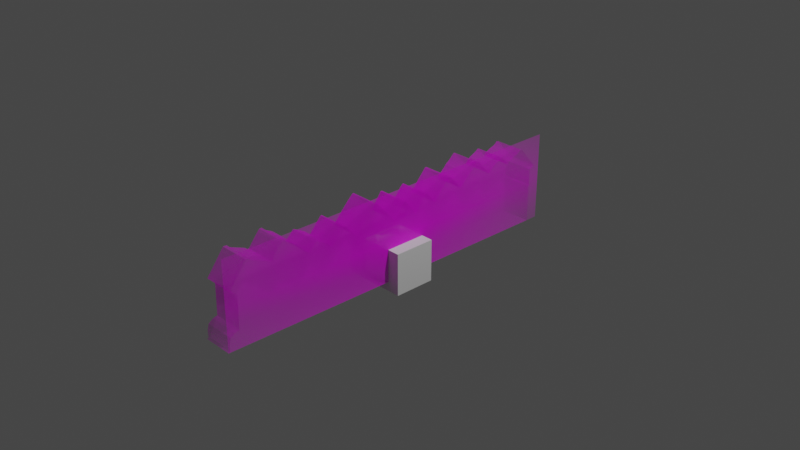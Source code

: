 # Source: bergen.blend  (saved by Blender 3.4.6; exported with 4.5.12 LTS)
import bpy
from mathutils import Matrix  # noqa: F401  (used for matrix-valued properties, if any)

bpy.ops.wm.read_factory_settings(use_empty=True)
scene = bpy.context.scene
scene.name = 'Scene'

# ---- collections
col_collection = bpy.data.collections.new('Collection'); scene.collection.children.link(col_collection)

# ---- images (referenced by path relative to the original .blend; pixels are not part of the script)
import os
ASSET_DIR = os.environ.get("B2B_ASSET_DIR", "")  # directory of the original .blend (textures are referenced by path, not embedded)
HERE = os.path.dirname(os.path.abspath(__file__))  # packed textures are extracted next to this script under _unpacked/

def load_image(name, relpath, width, height, colorspace="sRGB"):
    """Load a texture the original file referenced (path relative to the .blend, or extracted next to this script)."""
    p = next((c for c in (os.path.join(HERE, relpath), os.path.join(ASSET_DIR, relpath)) if relpath and os.path.exists(c)), "")
    if p:
        img = bpy.data.images.load(p, check_existing=True)
        img.name = name
    else:  # same state as the original file: an image datablock whose file is absent (Cycles renders it pink)
        img = bpy.data.images.new(name, width, height)
        img.source = "FILE"
        img.filepath = "//" + (relpath or name)
    img.colorspace_settings.name = colorspace
    return img
img_bergen_png = load_image('bergen.png', 'bergen.png', 1024, 1024, 'sRGB')
img_bild_bergen_tif = load_image('bild-bergen.tif', 'bergen.tif', 1024, 1024, 'sRGB')

# ---- materials (node trees are filled in below, after node groups)
mat_bergen = bpy.data.materials.new('bergen')
mat_bild_bergen = bpy.data.materials.new('bild-bergen')
mat_bild_bergen.surface_render_method = 'BLENDED'
mat_bild_bergen.blend_method = 'BLEND'

# ---- material node trees
mat_bergen.use_nodes = True; mat_bergen.node_tree.nodes.clear()
_N = mat_bergen.node_tree.nodes; _L = mat_bergen.node_tree.links
n0 = _N.new('ShaderNodeBsdfPrincipled'); n0.name = 'Principled BSDF'; n0.location = (10, 300)
n0.distribution = 'GGX'
n0.subsurface_method = 'RANDOM_WALK_SKIN'
n0.inputs[3].default_value = 1.45
n0.inputs[27].default_value = (0.0, 0.0, 0.0, 1.0)
n0.inputs[28].default_value = 1.0
n1 = _N.new('ShaderNodeOutputMaterial'); n1.name = 'Material Output'; n1.location = (300, 300)
n2 = _N.new('ShaderNodeTexImage'); n2.name = 'Image Texture'; n2.location = (-350, 200)
n2.image = img_bergen_png
_L.new(n0.outputs[0], n1.inputs[0])
_L.new(n2.outputs[0], n0.inputs[0])
n1.is_active_output = True
mat_bild_bergen.use_nodes = True; mat_bild_bergen.node_tree.nodes.clear()
_N = mat_bild_bergen.node_tree.nodes; _L = mat_bild_bergen.node_tree.links
n0 = _N.new('ShaderNodeOutputMaterial'); n0.name = 'Material Output'; n0.location = (300, 300)
n1 = _N.new('ShaderNodeTexImage'); n1.name = 'Image Texture'; n1.location = (-200, 300)
n1.image = img_bild_bergen_tif
n1.extension = 'CLIP'
n2 = _N.new('ShaderNodeBsdfPrincipled'); n2.name = 'Principled BSDF'; n2.location = (0, 300)
n2.distribution = 'GGX'
n2.subsurface_method = 'RANDOM_WALK_SKIN'
n2.inputs[3].default_value = 1.45
n2.inputs[27].default_value = (0.0, 0.0, 0.0, 1.0)
n2.inputs[28].default_value = 1.0
_L.new(n1.outputs[0], n2.inputs[0])
_L.new(n1.outputs[1], n2.inputs[4])
_L.new(n2.outputs[0], n0.inputs[0])
n0.is_active_output = True

# ---- world
world_world = bpy.data.worlds.new('World'); scene.world = world_world
world_world.use_nodes = True; world_world.node_tree.nodes.clear()
_N = world_world.node_tree.nodes; _L = world_world.node_tree.links
n0 = _N.new('ShaderNodeOutputWorld'); n0.name = 'World Output'; n0.location = (300, 300)
n1 = _N.new('ShaderNodeBackground'); n1.name = 'Background'; n1.location = (10, 300)
n1.inputs[0].default_value = (0.05088, 0.05088, 0.05088, 1.0)
_L.new(n1.outputs[0], n0.inputs[0])
n0.is_active_output = True
world_world.color = (0.05088, 0.05088, 0.05088)
world_world.use_sun_shadow = False
world_world.sun_shadow_jitter_overblur = 0.0

# ---- cameras
cam_camera = bpy.data.cameras.new('Camera')
cam_camera.clip_end = 100.0
cam_camera.ortho_scale = 7.314

# ---- lights
light_light = bpy.data.lights.new('Light', 'POINT')
light_light.transmission_factor = 0.0
light_light.energy = 1000.0
light_light.shadow_soft_size = 0.1
light_light.shadow_maximum_resolution = 0.006
light_light.use_absolute_resolution = True

# ---- meshes
me_bild_bergen_002 = bpy.data.meshes.new('bild-bergen.002')
me_bild_bergen_002.from_pydata([(0.008736, -0.1078, 0.0001503), (0.008736, -0.09526, 0.04423), (0.008736, -0.1049, 0.03115), (0.008736, -0.1028, 0.02959), (0.008736, -0.101, 0.02804), (0.008736, -0.1011, 0.01014), (0.008736, -0.1036, 0.009464), (0.008736, -0.1061, 0.007678), (0.008736, -0.1069, 0.004239), (0.008736, -0.1068, 0.0001595), (0.008736, 0.09916, 0.02148), (0.008736, 0.09982, 0.0226), (0.008736, 0.09931, 0.02441), (0.008736, 0.09935, 0.02824), (0.008736, 0.09946, 0.03178), (0.008736, 0.1021, 0.03292), (0.008736, 0.1025, 0.03373), (0.008736, 0.1015, 0.03466), (0.008736, 0.09467, 0.04221), (0.008736, 0.09191, 0.04548), (0.008736, 0.09025, 0.046), (0.008736, 0.0889, 0.04477), (0.008736, 0.08798, 0.04418), (0.008736, 0.08478, 0.04315), (0.008736, 0.08157, 0.04166), (0.008736, 0.08019, 0.04015), (0.008736, 0.07568, 0.04556), (0.008736, 0.07454, 0.04573), (0.008736, 0.07319, 0.04453), (0.008736, 0.06848, 0.04243), (0.008736, 0.06727, 0.04127), (0.008736, 0.06638, 0.04051), (0.008736, 0.06601, 0.0397), (0.008736, 0.06548, 0.03921), (0.008736, 0.0566, 0.04829), (0.008736, 0.05577, 0.04851), (0.008736, 0.05506, 0.04795), (0.008736, 0.05206, 0.04519), (0.008736, 0.04962, 0.04344), (0.008736, 0.04862, 0.04219), (0.008736, 0.04522, 0.03918), (0.008736, 0.04415, 0.03791), (0.008736, 0.04355, 0.03729), (0.008736, 0.0397, 0.0416), (0.008736, 0.03561, 0.04591), (0.008736, 0.03484, 0.04634), (0.008736, 0.0338, 0.04609), (0.008736, 0.03222, 0.04408), (0.008736, 0.02908, 0.0406), (0.008736, 0.0243, 0.03497), (0.008736, 0.02061, 0.03957), (0.008736, 0.01905, 0.04126), (0.008736, 0.01829, 0.04174), (0.008736, 0.01755, 0.04161), (0.008736, 0.01574, 0.03983), (0.008736, 0.01054, 0.0327), (0.008736, 0.007864, 0.03621), (0.008736, 0.004732, 0.04055), (0.008736, 0.003081, 0.04223), (0.008736, 0.002273, 0.04206), (0.008736, -0.003865, 0.03361), (0.008736, -0.01148, 0.04198), (0.008736, -0.01527, 0.04617), (0.008736, -0.01616, 0.04684), (0.008736, -0.01682, 0.04667), (0.008736, -0.0204, 0.04324), (0.008736, -0.02407, 0.03931), (0.008736, -0.0291, 0.03362), (0.008736, -0.02946, 0.03376), (0.008736, -0.03405, 0.03869), (0.008736, -0.03634, 0.04088), (0.008736, -0.03685, 0.04129), (0.008736, -0.03758, 0.04125), (0.008736, -0.03908, 0.03969), (0.008736, -0.04484, 0.03291), (0.008736, -0.04685, 0.03478), (0.008736, -0.04703, 0.03512), (0.008736, -0.04814, 0.03628), (0.008736, -0.05471, 0.03959), (0.008736, -0.0594, 0.03489), (0.008736, -0.06161, 0.03725), (0.008736, -0.06433, 0.03993), (0.008736, -0.06662, 0.04212), (0.008736, -0.06834, 0.0432), (0.008736, -0.07158, 0.04465), (0.008736, -0.07287, 0.0462), (0.008736, -0.0734, 0.0465), (0.008736, -0.07457, 0.04634), (0.008736, -0.07555, 0.04543), (0.008736, -0.08114, 0.03828), (0.008736, -0.08206, 0.03826), (0.008736, -0.08313, 0.03929), (0.008736, -0.09209, 0.04278), (0.008736, -0.09327, 0.04417), (0.008736, -0.09448, 0.04425), (0.008736, 0.09957, 0.0001042), (-0.008736, -0.09526, 0.04423), (-0.008736, -0.1049, 0.03115), (-0.008736, -0.1028, 0.02959), (-0.008736, -0.101, 0.02804), (-0.008736, -0.1011, 0.01014), (-0.008736, -0.1036, 0.009464), (-0.008736, -0.1061, 0.007678), (-0.008736, -0.1069, 0.004239), (-0.008736, -0.1068, 0.0001595), (-0.008736, -0.1078, 0.0001503), (-0.008736, 0.09916, 0.02148), (-0.008736, 0.09982, 0.0226), (-0.008736, 0.09931, 0.02441), (-0.008736, 0.09935, 0.02824), (-0.008736, 0.09946, 0.03178), (-0.008736, 0.1021, 0.03292), (-0.008736, 0.1025, 0.03373), (-0.008736, 0.1015, 0.03466), (-0.008736, 0.09467, 0.04221), (-0.008736, 0.09191, 0.04548), (-0.008736, 0.09025, 0.046), (-0.008736, 0.0889, 0.04477), (-0.008736, 0.08798, 0.04418), (-0.008736, 0.08478, 0.04315), (-0.008736, 0.08157, 0.04166), (-0.008736, 0.08019, 0.04015), (-0.008736, 0.07568, 0.04556), (-0.008736, 0.07454, 0.04573), (-0.008736, 0.07319, 0.04453), (-0.008736, 0.06848, 0.04243), (-0.008736, 0.06727, 0.04127), (-0.008736, 0.06638, 0.04051), (-0.008736, 0.06601, 0.0397), (-0.008736, 0.06548, 0.03921), (-0.008736, 0.0566, 0.04829), (-0.008736, 0.05577, 0.04851), (-0.008736, 0.05506, 0.04795), (-0.008736, 0.05206, 0.04519), (-0.008736, 0.04962, 0.04344), (-0.008736, 0.04862, 0.04219), (-0.008736, 0.04522, 0.03918), (-0.008736, 0.04415, 0.03791), (-0.008736, 0.04355, 0.03729), (-0.008736, 0.0397, 0.0416), (-0.008736, 0.03561, 0.04591), (-0.008736, 0.03484, 0.04634), (-0.008736, 0.0338, 0.04609), (-0.008736, 0.03222, 0.04408), (-0.008736, 0.02908, 0.0406), (-0.008736, 0.0243, 0.03497), (-0.008736, 0.02061, 0.03957), (-0.008736, 0.01905, 0.04126), (-0.008736, 0.01829, 0.04174), (-0.008736, 0.01755, 0.04161), (-0.008736, 0.01574, 0.03983), (-0.008736, 0.01054, 0.0327), (-0.008736, 0.007864, 0.03621), (-0.008736, 0.004732, 0.04055), (-0.008736, 0.003081, 0.04223), (-0.008736, 0.002273, 0.04206), (-0.008736, -0.003865, 0.03361), (-0.008736, -0.01148, 0.04198), (-0.008736, -0.01527, 0.04617), (-0.008736, -0.01616, 0.04684), (-0.008736, -0.01682, 0.04667), (-0.008736, -0.0204, 0.04324), (-0.008736, -0.02407, 0.03931), (-0.008736, -0.0291, 0.03362), (-0.008736, -0.02946, 0.03376), (-0.008736, -0.03405, 0.03869), (-0.008736, -0.03634, 0.04088), (-0.008736, -0.03685, 0.04129), (-0.008736, -0.03758, 0.04125), (-0.008736, -0.03908, 0.03969), (-0.008736, -0.04484, 0.03291), (-0.008736, -0.04685, 0.03478), (-0.008736, -0.04703, 0.03512), (-0.008736, -0.04814, 0.03628), (-0.008736, -0.05471, 0.03959), (-0.008736, -0.0594, 0.03489), (-0.008736, -0.06161, 0.03725), (-0.008736, -0.06433, 0.03993), (-0.008736, -0.06662, 0.04212), (-0.008736, -0.06834, 0.0432), (-0.008736, -0.07158, 0.04465), (-0.008736, -0.07287, 0.0462), (-0.008736, -0.0734, 0.0465), (-0.008736, -0.07457, 0.04634), (-0.008736, -0.07555, 0.04543), (-0.008736, -0.08114, 0.03828), (-0.008736, -0.08206, 0.03826), (-0.008736, -0.08313, 0.03929), (-0.008736, -0.09209, 0.04278), (-0.008736, -0.09327, 0.04417), (-0.008736, -0.09448, 0.04425), (-0.008736, 0.09957, 0.0001042)], [], [(0, 95, 10, 11, 12, 13, 14, 15, 16, 17, 18, 19, 20, 21, 22, 23, 24, 25, 26, 27, 28, 29, 30, 31, 32, 33, 34, 35, 36, 37, 38, 39, 40, 41, 42, 43, 44, 45, 46, 47, 48, 49, 50, 51, 52, 53, 54, 55, 56, 57, 58, 59, 60, 61, 62, 63, 64, 65, 66, 67, 68, 69, 70, 71, 72, 73, 74, 75, 76, 77, 78, 79, 80, 81, 82, 83, 84, 85, 86, 87, 88, 89, 90, 91, 92, 93, 94, 1, 2, 3, 4, 5, 6, 7, 8, 9), (105, 104, 103, 102, 101, 100, 99, 98, 97, 96, 190, 189, 188, 187, 186, 185, 184, 183, 182, 181, 180, 179, 178, 177, 176, 175, 174, 173, 172, 171, 170, 169, 168, 167, 166, 165, 164, 163, 162, 161, 160, 159, 158, 157, 156, 155, 154, 153, 152, 151, 150, 149, 148, 147, 146, 145, 144, 143, 142, 141, 140, 139, 138, 137, 136, 135, 134, 133, 132, 131, 130, 129, 128, 127, 126, 125, 124, 123, 122, 121, 120, 119, 118, 117, 116, 115, 114, 113, 112, 111, 110, 109, 108, 107, 106, 191), (51, 147, 148, 52), (25, 121, 122, 26), (78, 174, 175, 79), (52, 148, 149, 53), (26, 122, 123, 27), (79, 175, 176, 80), (53, 149, 150, 54), (27, 123, 124, 28), (1, 96, 97, 2), (80, 176, 177, 81), (54, 150, 151, 55), (28, 124, 125, 29), (2, 97, 98, 3), (81, 177, 178, 82), (55, 151, 152, 56), (29, 125, 126, 30), (3, 98, 99, 4), (82, 178, 179, 83), (56, 152, 153, 57), (30, 126, 127, 31), (4, 99, 100, 5), (83, 179, 180, 84), (57, 153, 154, 58), (31, 127, 128, 32), (5, 100, 101, 6), (84, 180, 181, 85), (58, 154, 155, 59), (32, 128, 129, 33), (6, 101, 102, 7), (85, 181, 182, 86), (59, 155, 156, 60), (33, 129, 130, 34), (7, 102, 103, 8), (86, 182, 183, 87), (60, 156, 157, 61), (34, 130, 131, 35), (8, 103, 104, 9), (87, 183, 184, 88), (61, 157, 158, 62), (35, 131, 132, 36), (9, 104, 105, 0), (88, 184, 185, 89), (62, 158, 159, 63), (36, 132, 133, 37), (10, 106, 107, 11), (89, 185, 186, 90), (63, 159, 160, 64), (37, 133, 134, 38), (11, 107, 108, 12), (90, 186, 187, 91), (64, 160, 161, 65), (38, 134, 135, 39), (12, 108, 109, 13), (91, 187, 188, 92), (65, 161, 162, 66), (39, 135, 136, 40), (13, 109, 110, 14), (92, 188, 189, 93), (66, 162, 163, 67), (40, 136, 137, 41), (14, 110, 111, 15), (93, 189, 190, 94), (67, 163, 164, 68), (41, 137, 138, 42), (15, 111, 112, 16), (94, 190, 96, 1), (68, 164, 165, 69), (42, 138, 139, 43), (16, 112, 113, 17), (0, 105, 191, 95), (69, 165, 166, 70), (43, 139, 140, 44), (17, 113, 114, 18), (95, 191, 106, 10), (70, 166, 167, 71), (44, 140, 141, 45), (18, 114, 115, 19), (71, 167, 168, 72), (45, 141, 142, 46), (19, 115, 116, 20), (72, 168, 169, 73), (46, 142, 143, 47), (20, 116, 117, 21), (73, 169, 170, 74), (47, 143, 144, 48), (21, 117, 118, 22), (74, 170, 171, 75), (48, 144, 145, 49), (22, 118, 119, 23), (75, 171, 172, 76), (49, 145, 146, 50), (23, 119, 120, 24), (76, 172, 173, 77), (50, 146, 147, 51), (24, 120, 121, 25), (77, 173, 174, 78)])
_uv = me_bild_bergen_002.uv_layers.new(name='UVMap')
_uv.uv.foreach_set('vector', [0.0003431, 0.00791, 0.9696, 0.007909, 0.9678, 0.4233, 0.9709, 0.445, 0.9686, 0.4802, 0.9687, 0.5546, 0.9693, 0.6234, 0.9817, 0.6455, 0.9835, 0.6613, 0.979, 0.6793, 0.9469, 0.8262, 0.934, 0.8897, 0.9262, 0.8999, 0.9199, 0.8759, 0.9157, 0.8645, 0.9007, 0.8444, 0.8857, 0.8156, 0.8792, 0.7864, 0.8581, 0.8914, 0.8528, 0.8947, 0.8465, 0.8715, 0.8245, 0.8308, 0.8188, 0.8083, 0.8146, 0.7935, 0.8129, 0.7777, 0.8104, 0.7682, 0.769, 0.9448, 0.7651, 0.9492, 0.7617, 0.9382, 0.7477, 0.8846, 0.7363, 0.8507, 0.7316, 0.8264, 0.7157, 0.7679, 0.7107, 0.7432, 0.7079, 0.7313, 0.6899, 0.8151, 0.6708, 0.8989, 0.6672, 0.9072, 0.6623, 0.9025, 0.6549, 0.8634, 0.6403, 0.7959, 0.6179, 0.6864, 0.6007, 0.7759, 0.5934, 0.8088, 0.5898, 0.8181, 0.5864, 0.8155, 0.5779, 0.781, 0.5536, 0.6425, 0.5411, 0.7109, 0.5265, 0.7952, 0.5187, 0.8278, 0.515, 0.8245, 0.4862, 0.6603, 0.4507, 0.8232, 0.433, 0.9046, 0.4288, 0.9177, 0.4257, 0.9145, 0.409, 0.8479, 0.3918, 0.7715, 0.3683, 0.6609, 0.3666, 0.6637, 0.3451, 0.7596, 0.3345, 0.8022, 0.3321, 0.8101, 0.3286, 0.8093, 0.3216, 0.779, 0.2947, 0.6474, 0.2853, 0.6838, 0.2844, 0.6904, 0.2793, 0.7129, 0.2486, 0.7774, 0.2267, 0.6862, 0.2163, 0.7319, 0.2036, 0.7842, 0.1929, 0.8267, 0.1849, 0.8477, 0.1697, 0.8758, 0.1637, 0.906, 0.1612, 0.9118, 0.1558, 0.9088, 0.1512, 0.8912, 0.125, 0.7523, 0.1207, 0.7518, 0.1157, 0.7719, 0.07383, 0.8399, 0.06831, 0.8669, 0.06268, 0.8684, 0.059, 0.868, 0.01402, 0.6141, 0.02362, 0.5838, 0.03235, 0.5535, 0.03179, 0.2057, 0.02011, 0.1927, 0.008043, 0.158, 0.004282, 0.09118, 0.004882, 0.01192, -0.05393, -0.001943, 0.004634, 0.002351, 0.004036, 0.08274, 0.007793, 0.1505, 0.01985, 0.1857, 0.03151, 0.1989, 0.03208, 0.5516, 0.02336, 0.5824, 0.01377, 0.6131, 0.05871, 0.8706, 0.06238, 0.871, 0.06801, 0.8694, 0.07352, 0.842, 0.1154, 0.7731, 0.1204, 0.7527, 0.1246, 0.7532, 0.1508, 0.8941, 0.1554, 0.912, 0.1608, 0.915, 0.1633, 0.9091, 0.1693, 0.8785, 0.1845, 0.85, 0.1925, 0.8287, 0.2031, 0.7855, 0.2158, 0.7325, 0.2262, 0.6861, 0.2481, 0.7787, 0.2787, 0.7132, 0.2839, 0.6904, 0.2848, 0.6837, 0.2942, 0.6468, 0.3211, 0.7803, 0.3281, 0.811, 0.3315, 0.8118, 0.3339, 0.8038, 0.3445, 0.7606, 0.366, 0.6633, 0.3676, 0.6605, 0.3912, 0.7726, 0.4083, 0.8501, 0.425, 0.9176, 0.4281, 0.9209, 0.4323, 0.9076, 0.45, 0.825, 0.4855, 0.6599, 0.5142, 0.8263, 0.5179, 0.8296, 0.5257, 0.7966, 0.5403, 0.7111, 0.5527, 0.6418, 0.577, 0.7822, 0.5855, 0.8172, 0.589, 0.8199, 0.5925, 0.8104, 0.5998, 0.777, 0.617, 0.6863, 0.6394, 0.7973, 0.654, 0.8658, 0.6614, 0.9054, 0.6662, 0.9102, 0.6699, 0.9018, 0.6889, 0.8168, 0.7069, 0.7317, 0.7097, 0.7439, 0.7147, 0.7689, 0.7306, 0.8282, 0.7353, 0.8529, 0.7467, 0.8873, 0.7607, 0.9416, 0.764, 0.9527, 0.7679, 0.9483, 0.8093, 0.7691, 0.8118, 0.7788, 0.8135, 0.7948, 0.8177, 0.8098, 0.8234, 0.8327, 0.8453, 0.8739, 0.8517, 0.8975, 0.857, 0.8942, 0.878, 0.7876, 0.8845, 0.8172, 0.8994, 0.8465, 0.9144, 0.8669, 0.9187, 0.8784, 0.925, 0.9027, 0.9328, 0.8923, 0.9456, 0.828, 0.9777, 0.679, 0.9822, 0.6607, 0.9804, 0.6447, 0.968, 0.6223, 0.9674, 0.5525, 0.9673, 0.4771, 0.9696, 0.4414, 0.9665, 0.4193, 0.9684, -0.001942, 0.05223, 0.4216, 0.09421, 0.4216, 0.09421, 0.4214, 0.05223, 0.4214, 0.05223, 0.4392, 0.09421, 0.4392, 0.09421, 0.4377, 0.05223, 0.4377, 0.05223, 0.3997, 0.09421, 0.3997, 0.09421, 0.3983, 0.05223, 0.3983, 0.05223, 0.4214, 0.09421, 0.4214, 0.09421, 0.4213, 0.05223, 0.4213, 0.05223, 0.4377, 0.09421, 0.4377, 0.09421, 0.4375, 0.05223, 0.4375, 0.05223, 0.3983, 0.09421, 0.3983, 0.09421, 0.3977, 0.05223, 0.3977, 0.05223, 0.4213, 0.09421, 0.4213, 0.09421, 0.4208, 0.05223, 0.4208, 0.05223, 0.4375, 0.09421, 0.4375, 0.09421, 0.4371, 0.05223, 0.4371, 0.05223, 0.389, 0.09421, 0.389, 0.09421, 0.3857, 0.05223, 0.3857, 0.05223, 0.3977, 0.09421, 0.3977, 0.09421, 0.3969, 0.05223, 0.3969, 0.05223, 0.4208, 0.09421, 0.4208, 0.09421, 0.419, 0.05223, 0.419, 0.05223, 0.4371, 0.09421, 0.4371, 0.09421, 0.4361, 0.05223, 0.4361, 0.05223, 0.3857, 0.09421, 0.3857, 0.09421, 0.3852, 0.05223, 0.3852, 0.05223, 0.3969, 0.09421, 0.3969, 0.09421, 0.3963, 0.05223, 0.3963, 0.05223, 0.419, 0.09421, 0.419, 0.09421, 0.4181, 0.05223, 0.4181, 0.05223, 0.4361, 0.09421, 0.4361, 0.09421, 0.4358, 0.05223, 0.4358, 0.05223, 0.3852, 0.09421, 0.3852, 0.09421, 0.3847, 0.05223, 0.3847, 0.05223, 0.3963, 0.09421, 0.3963, 0.09421, 0.3959, 0.05223, 0.3959, 0.05223, 0.4181, 0.09421, 0.4181, 0.09421, 0.417, 0.05223, 0.417, 0.05223, 0.4358, 0.09421, 0.4358, 0.09421, 0.4355, 0.05223, 0.4355, 0.05223, 0.3847, 0.09421, 0.3847, 0.09421, 0.3811, 0.05223, 0.3811, 0.05223, 0.3959, 0.09421, 0.3959, 0.09421, 0.3951, 0.05223, 0.3951, 0.05223, 0.417, 0.09421, 0.417, 0.09421, 0.4165, 0.05223, 0.4165, 0.05223, 0.4355, 0.09421, 0.4355, 0.09421, 0.4353, 0.05223, 0.4353, 0.05223, 0.3811, 0.09421, 0.3811, 0.09421, 0.3805, 0.05223, 0.3805, 0.05223, 0.3951, 0.09421, 0.3951, 0.09421, 0.3947, 0.05223, 0.3947, 0.05223, 0.4165, 0.09421, 0.4165, 0.09421, 0.4164, 0.05223, 0.4164, 0.05223, 0.4353, 0.09421, 0.4353, 0.09421, 0.4352, 0.05223, 0.4352, 0.05223, 0.3805, 0.09421, 0.3805, 0.09421, 0.3799, 0.05223, 0.3799, 0.05223, 0.3947, 0.09421, 0.3947, 0.09421, 0.3946, 0.05223, 0.3946, 0.05223, 0.4164, 0.09421, 0.4164, 0.09421, 0.4142, 0.05223, 0.4142, 0.05223, 0.4352, 0.09421, 0.4352, 0.09421, 0.4326, 0.05223, 0.4326, 0.05223, 0.3799, 0.09421, 0.3799, 0.09421, 0.3792, 0.05223, 0.3792, 0.05223, 0.3946, 0.09421, 0.3946, 0.09421, 0.3944, 0.05223, 0.3944, 0.05223, 0.4142, 0.09421, 0.4142, 0.09421, 0.4119, 0.05223, 0.4119, 0.05223, 0.4326, 0.09421, 0.4326, 0.09421, 0.4324, 0.05223, 0.4324, 0.05223, 0.3792, 0.09421, 0.3792, 0.09421, 0.3784, 0.05223, 0.3784, 0.05223, 0.3944, 0.09421, 0.3944, 0.09421, 0.3941, 0.05223, 0.3941, 0.05223, 0.4119, 0.09421, 0.4119, 0.09421, 0.4108, 0.05223, 0.4108, 0.05223, 0.4324, 0.09421, 0.4324, 0.09421, 0.4322, 0.05223, 0.4322, 0.05223, 0.3784, 0.09421, 0.3784, 0.09421, 0.3782, 0.05223, 0.3782, 0.05223, 0.3941, 0.09421, 0.3941, 0.09421, 0.3922, 0.05223, 0.3922, 0.05223, 0.4108, 0.09421, 0.4108, 0.09421, 0.4106, 0.05223, 0.4106, 0.05223, 0.4322, 0.09421, 0.4322, 0.09421, 0.4314, 0.05223, 0.4314, 0.05223, 0.4481, 0.09421, 0.4481, 0.09421, 0.4478, 0.05223, 0.4478, 0.05223, 0.3922, 0.09421, 0.3922, 0.09421, 0.3921, 0.05223, 0.3921, 0.05223, 0.4106, 0.09421, 0.4106, 0.09421, 0.4104, 0.05223, 0.4104, 0.05223, 0.4314, 0.09421, 0.4314, 0.09421, 0.4308, 0.05223, 0.4308, 0.05223, 0.4478, 0.09421, 0.4478, 0.09421, 0.4474, 0.05223, 0.4474, 0.05223, 0.3921, 0.09421, 0.3921, 0.09421, 0.3918, 0.05223, 0.3918, 0.05223, 0.4104, 0.09421, 0.4104, 0.09421, 0.4094, 0.05223, 0.4094, 0.05223, 0.4308, 0.09421, 0.4308, 0.09421, 0.4305, 0.05223, 0.4305, 0.05223, 0.4474, 0.09421, 0.4474, 0.09421, 0.4466, 0.05223, 0.4466, 0.05223, 0.3918, 0.09421, 0.3918, 0.09421, 0.3898, 0.05223, 0.3898, 0.05223, 0.4094, 0.09421, 0.4094, 0.09421, 0.4083, 0.05223, 0.4083, 0.05223, 0.4305, 0.09421, 0.4305, 0.09421, 0.4296, 0.05223, 0.4296, 0.05223, 0.4466, 0.09421, 0.4466, 0.09421, 0.4459, 0.05223, 0.4459, 0.05223, 0.3898, 0.09421, 0.3898, 0.09421, 0.3894, 0.05223, 0.3894, 0.05223, 0.4083, 0.09421, 0.4083, 0.09421, 0.4068, 0.05223, 0.4068, 0.05223, 0.4296, 0.09421, 0.4296, 0.09421, 0.4292, 0.05223, 0.4292, 0.05223, 0.4459, 0.09421, 0.4459, 0.09421, 0.4453, 0.05223, 0.4453, 0.05223, 0.3894, 0.09421, 0.3894, 0.09421, 0.3892, 0.05223, 0.3892, 0.05223, 0.4068, 0.09421, 0.4068, 0.09421, 0.4067, 0.05223, 0.4067, 0.05223, 0.4292, 0.09421, 0.4292, 0.09421, 0.429, 0.05223, 0.429, 0.05223, 0.4453, 0.09421, 0.4453, 0.09421, 0.4452, 0.05223, 0.4452, 0.05223, 0.3892, 0.09421, 0.3892, 0.09421, 0.389, 0.05223, 0.389, 0.05223, 0.4067, 0.09421, 0.4067, 0.09421, 0.4053, 0.05223, 0.4053, 0.05223, 0.429, 0.09421, 0.429, 0.09421, 0.4279, 0.05223, 0.4279, 0.05223, 0.4452, 0.09421, 0.4452, 0.09421, 0.4449, 0.05223, 0.4449, 0.05223, 0.4946, 0.09421, 0.4946, 0.09421, 0.4524, 0.05223, 0.4524, 0.05223, 0.4053, 0.09421, 0.4053, 0.09421, 0.4047, 0.05223, 0.4047, 0.05223, 0.4279, 0.09421, 0.4279, 0.09421, 0.4267, 0.05223, 0.4267, 0.05223, 0.4449, 0.09421, 0.4449, 0.09421, 0.4428, 0.05223, 0.4428, 0.05223, 0.4524, 0.09421, 0.4524, 0.09421, 0.4481, 0.05223, 0.4481, 0.05223, 0.4047, 0.09421, 0.4047, 0.09421, 0.4045, 0.05223, 0.4045, 0.05223, 0.4267, 0.09421, 0.4267, 0.09421, 0.4265, 0.05223, 0.4265, 0.05223, 0.4428, 0.09421, 0.4428, 0.09421, 0.4419, 0.05223, 0.4419, 0.05223, 0.4045, 0.09421, 0.4045, 0.09421, 0.4044, 0.05223, 0.4044, 0.05223, 0.4265, 0.09421, 0.4265, 0.09421, 0.4263, 0.05223, 0.4263, 0.05223, 0.4419, 0.09421, 0.4419, 0.09421, 0.4416, 0.05223, 0.4416, 0.05223, 0.4044, 0.09421, 0.4044, 0.09421, 0.404, 0.05223, 0.404, 0.05223, 0.4263, 0.09421, 0.4263, 0.09421, 0.4257, 0.05223, 0.4257, 0.05223, 0.4416, 0.09421, 0.4416, 0.09421, 0.4412, 0.05223, 0.4412, 0.05223, 0.404, 0.09421, 0.404, 0.09421, 0.4021, 0.05223, 0.4021, 0.05223, 0.4257, 0.09421, 0.4257, 0.09421, 0.4248, 0.05223, 0.4248, 0.05223, 0.4412, 0.09421, 0.4412, 0.09421, 0.441, 0.05223, 0.441, 0.05223, 0.4021, 0.09421, 0.4021, 0.09421, 0.4016, 0.05223, 0.4016, 0.05223, 0.4248, 0.09421, 0.4248, 0.09421, 0.4233, 0.05223, 0.4233, 0.05223, 0.441, 0.09421, 0.441, 0.09421, 0.4403, 0.05223, 0.4403, 0.05223, 0.4016, 0.09421, 0.4016, 0.09421, 0.4015, 0.05223, 0.4015, 0.05223, 0.4233, 0.09421, 0.4233, 0.09421, 0.4221, 0.05223, 0.4221, 0.05223, 0.4403, 0.09421, 0.4403, 0.09421, 0.4396, 0.05223, 0.4396, 0.05223, 0.4015, 0.09421, 0.4015, 0.09421, 0.4012, 0.05223, 0.4012, 0.05223, 0.4221, 0.09421, 0.4221, 0.09421, 0.4216, 0.05223, 0.4216, 0.05223, 0.4396, 0.09421, 0.4396, 0.09421, 0.4392, 0.05223, 0.4392, 0.05223, 0.4012, 0.09421, 0.4012, 0.09421, 0.3997, 0.05223, 0.3997])
me_bild_bergen_002.materials.append(mat_bergen)
me_bild_bergen_002.update()
me_cube_002 = bpy.data.meshes.new('Cube.002')
me_cube_002.from_pydata([(-1.0, -1.0, -1.0), (-1.0, -1.0, 1.0), (-1.0, 1.0, -1.0), (-1.0, 1.0, 1.0), (1.0, -1.0, -1.0), (1.0, -1.0, 1.0), (1.0, 1.0, -1.0), (1.0, 1.0, 1.0)], [], [(0, 1, 3, 2), (2, 3, 7, 6), (6, 7, 5, 4), (4, 5, 1, 0), (2, 6, 4, 0), (7, 3, 1, 5)])
_uv = me_cube_002.uv_layers.new(name='UVMap')
_uv.uv.foreach_set('vector', [0.375, 0.0, 0.625, 0.0, 0.625, 0.25, 0.375, 0.25, 0.375, 0.25, 0.625, 0.25, 0.625, 0.5, 0.375, 0.5, 0.375, 0.5, 0.625, 0.5, 0.625, 0.75, 0.375, 0.75, 0.375, 0.75, 0.625, 0.75, 0.625, 1.0, 0.375, 1.0, 0.125, 0.5, 0.375, 0.5, 0.375, 0.75, 0.125, 0.75, 0.625, 0.5, 0.875, 0.5, 0.875, 0.75, 0.625, 0.75])
me_cube_002.update()
me_bild_bergen = bpy.data.meshes.new('bild-bergen')
me_bild_bergen.from_pydata([(2.11, -0.5, 0.0), (-2.11, 0.5, 0.0), (2.11, 0.5, 0.0), (-2.11, -0.4604, 0.0), (-1.856, 0.4043, 0.0), (-2.047, 0.1489, 0.0), (-2.007, 0.1179, 0.0), (-1.971, 0.08688, 0.0), (-1.976, -0.2652, 0.0), (-2.025, -0.278, 0.0), (-2.076, -0.3126, 0.0), (-2.093, -0.3801, 0.0), (-2.091, -0.4604, 0.0), (1.965, -0.07942, 0.0), (1.978, -0.0575, 0.0), (1.968, -0.02179, 0.0), (1.97, 0.05351, 0.0), (1.973, 0.1232, 0.0), (2.025, 0.1451, 0.0), (2.033, 0.161, 0.0), (2.014, 0.1794, 0.0), (1.88, 0.3293, 0.0), (1.827, 0.394, 0.0), (1.794, 0.4046, 0.0), (1.767, 0.3806, 0.0), (1.749, 0.3692, 0.0), (1.686, 0.3494, 0.0), (1.623, 0.3208, 0.0), (1.595, 0.2915, 0.0), (1.507, 0.3986, 0.0), (1.485, 0.4021, 0.0), (1.458, 0.3788, 0.0), (1.365, 0.3385, 0.0), (1.341, 0.3159, 0.0), (1.324, 0.301, 0.0), (1.316, 0.2851, 0.0), (1.305, 0.2755, 0.0), (1.133, 0.4559, 0.0), (1.116, 0.4605, 0.0), (1.102, 0.4495, 0.0), (1.043, 0.3958, 0.0), (0.9944, 0.3618, 0.0), (0.9746, 0.3374, 0.0), (0.907, 0.2787, 0.0), (0.8858, 0.254, 0.0), (0.8738, 0.242, 0.0), (0.7988, 0.3275, 0.0), (0.7193, 0.4131, 0.0), (0.7041, 0.4216, 0.0), (0.6836, 0.417, 0.0), (0.6521, 0.3777, 0.0), (0.5899, 0.3098, 0.0), (0.4948, 0.1999, 0.0), (0.423, 0.2911, 0.0), (0.3926, 0.3247, 0.0), (0.3778, 0.3342, 0.0), (0.3633, 0.3318, 0.0), (0.3272, 0.2971, 0.0), (0.2236, 0.1578, 0.0), (0.1716, 0.2275, 0.0), (0.1108, 0.3134, 0.0), (0.07865, 0.3466, 0.0), (0.06274, 0.3434, 0.0), (-0.05959, 0.1783, 0.0), (-0.2077, 0.3445, 0.0), (-0.2816, 0.4276, 0.0), (-0.2989, 0.441, 0.0), (-0.312, 0.4378, 0.0), (-0.3831, 0.371, 0.0), (-0.4559, 0.2943, 0.0), (-0.556, 0.1833, 0.0), (-0.5631, 0.1861, 0.0), (-0.6525, 0.284, 0.0), (-0.6971, 0.3275, 0.0), (-0.7069, 0.3357, 0.0), (-0.7214, 0.3349, 0.0), (-0.7511, 0.3045, 0.0), (-0.8657, 0.1723, 0.0), (-0.9049, 0.2094, 0.0), (-0.9085, 0.2161, 0.0), (-0.93, 0.2391, 0.0), (-1.059, 0.3056, 0.0), (-1.152, 0.214, 0.0), (-1.195, 0.2607, 0.0), (-1.248, 0.3141, 0.0), (-1.292, 0.3576, 0.0), (-1.326, 0.3791, 0.0), (-1.39, 0.4081, 0.0), (-1.415, 0.4389, 0.0), (-1.425, 0.4449, 0.0), (-1.448, 0.4421, 0.0), (-1.467, 0.4244, 0.0), (-1.579, 0.2847, 0.0), (-1.597, 0.2844, 0.0), (-1.618, 0.3049, 0.0), (-1.793, 0.3752, 0.0), (-1.816, 0.4028, 0.0), (-1.84, 0.4046, 0.0), (1.969, -0.5, 0.0)], [], [(13, 98, 0, 2, 1, 3, 12, 11, 10, 9, 8, 7, 6, 5, 4, 97, 96, 95, 94, 93, 92, 91, 90, 89, 88, 87, 86, 85, 84, 83, 82, 81, 80, 79, 78, 77, 76, 75, 74, 73, 72, 71, 70, 69, 68, 67, 66, 65, 64, 63, 62, 61, 60, 59, 58, 57, 56, 55, 54, 53, 52, 51, 50, 49, 48, 47, 46, 45, 44, 43, 42, 41, 40, 39, 38, 37, 36, 35, 34, 33, 32, 31, 30, 29, 28, 27, 26, 25, 24, 23, 22, 21, 20, 19, 18, 17, 16, 15, 14)])
_uv = me_bild_bergen.uv_layers.new(name='UVMap')
_uv.uv.foreach_set('vector', [0.9656, 0.4206, 0.9665, 0.0, 1.0, 0.0, 1.0, 1.0, 0.0, 1.0, 0.0, 0.0396, 0.004535, 0.0396, 0.004103, 0.1199, 0.007994, 0.1874, 0.0201, 0.222, 0.03177, 0.2348, 0.03307, 0.5869, 0.02442, 0.6179, 0.01491, 0.6489, 0.0603, 0.9043, 0.06397, 0.9046, 0.06958, 0.9028, 0.07503, 0.8752, 0.1167, 0.8049, 0.1216, 0.7844, 0.1259, 0.7847, 0.1523, 0.9244, 0.1569, 0.9421, 0.1623, 0.9449, 0.1648, 0.9389, 0.1707, 0.9081, 0.1858, 0.8791, 0.1937, 0.8576, 0.2043, 0.8141, 0.2169, 0.7607, 0.2271, 0.714, 0.2491, 0.8056, 0.2796, 0.7391, 0.2847, 0.7161, 0.2856, 0.7094, 0.2949, 0.6723, 0.322, 0.8045, 0.329, 0.8349, 0.3325, 0.8357, 0.3348, 0.8275, 0.3454, 0.784, 0.3666, 0.6861, 0.3683, 0.6833, 0.392, 0.7943, 0.4092, 0.871, 0.4261, 0.9378, 0.4292, 0.941, 0.4333, 0.9276, 0.4508, 0.8445, 0.4859, 0.6783, 0.5149, 0.8434, 0.5186, 0.8466, 0.5263, 0.8134, 0.5407, 0.7275, 0.553, 0.6578, 0.5775, 0.7971, 0.5861, 0.8318, 0.5895, 0.8342, 0.593, 0.8247, 0.6002, 0.7911, 0.6172, 0.6999, 0.6398, 0.8098, 0.6545, 0.8777, 0.662, 0.917, 0.6668, 0.9216, 0.6704, 0.9131, 0.6893, 0.8275, 0.7071, 0.742, 0.7099, 0.754, 0.7149, 0.7787, 0.7309, 0.8374, 0.7356, 0.8618, 0.7471, 0.8958, 0.7612, 0.9495, 0.7645, 0.9605, 0.7684, 0.9559, 0.8094, 0.7755, 0.8119, 0.7851, 0.8136, 0.801, 0.8178, 0.8159, 0.8235, 0.8385, 0.8455, 0.8788, 0.8519, 0.9021, 0.8572, 0.8986, 0.878, 0.7915, 0.8845, 0.8208, 0.8995, 0.8494, 0.9145, 0.8692, 0.9188, 0.8806, 0.9251, 0.9046, 0.9328, 0.894, 0.9456, 0.8293, 0.9772, 0.6794, 0.9818, 0.661, 0.9799, 0.6451, 0.9674, 0.6232, 0.9668, 0.5535, 0.9664, 0.4782, 0.9687, 0.4425])
me_bild_bergen.materials.append(mat_bild_bergen)
me_bild_bergen.update()
me_bild_bergen_001 = bpy.data.meshes.new('bild-bergen.001')
me_bild_bergen_001.from_pydata([(-2.11, -0.4604, 0.0), (-1.856, 0.4043, 0.0), (-2.047, 0.1489, 0.0), (-2.007, 0.1179, 0.0), (-1.971, 0.08688, 0.0), (-1.976, -0.2652, 0.0), (-2.025, -0.278, 0.0), (-2.076, -0.3126, 0.0), (-2.093, -0.3801, 0.0), (-2.091, -0.4604, 0.0), (1.965, -0.07942, 0.0), (1.978, -0.0575, 0.0), (1.968, -0.02179, 0.0), (1.97, 0.05351, 0.0), (1.973, 0.1232, 0.0), (2.025, 0.1451, 0.0), (2.033, 0.161, 0.0), (2.014, 0.1794, 0.0), (1.88, 0.3293, 0.0), (1.827, 0.394, 0.0), (1.794, 0.4046, 0.0), (1.767, 0.3806, 0.0), (1.749, 0.3692, 0.0), (1.686, 0.3494, 0.0), (1.623, 0.3208, 0.0), (1.595, 0.2915, 0.0), (1.507, 0.3986, 0.0), (1.485, 0.4021, 0.0), (1.458, 0.3788, 0.0), (1.365, 0.3385, 0.0), (1.341, 0.3159, 0.0), (1.324, 0.301, 0.0), (1.316, 0.2851, 0.0), (1.305, 0.2755, 0.0), (1.133, 0.4559, 0.0), (1.116, 0.4605, 0.0), (1.102, 0.4495, 0.0), (1.043, 0.3958, 0.0), (0.9944, 0.3618, 0.0), (0.9746, 0.3374, 0.0), (0.907, 0.2787, 0.0), (0.8858, 0.254, 0.0), (0.8738, 0.242, 0.0), (0.7988, 0.3275, 0.0), (0.7193, 0.4131, 0.0), (0.7041, 0.4216, 0.0), (0.6836, 0.417, 0.0), (0.6521, 0.3777, 0.0), (0.5899, 0.3098, 0.0), (0.4948, 0.1999, 0.0), (0.423, 0.2911, 0.0), (0.3926, 0.3247, 0.0), (0.3778, 0.3342, 0.0), (0.3633, 0.3318, 0.0), (0.3272, 0.2971, 0.0), (0.2236, 0.1578, 0.0), (0.1716, 0.2275, 0.0), (0.1108, 0.3134, 0.0), (0.07865, 0.3466, 0.0), (0.06274, 0.3434, 0.0), (-0.05959, 0.1783, 0.0), (-0.2077, 0.3445, 0.0), (-0.2816, 0.4276, 0.0), (-0.2989, 0.441, 0.0), (-0.312, 0.4378, 0.0), (-0.3831, 0.371, 0.0), (-0.4559, 0.2943, 0.0), (-0.556, 0.1833, 0.0), (-0.5631, 0.1861, 0.0), (-0.6525, 0.284, 0.0), (-0.6971, 0.3275, 0.0), (-0.7069, 0.3357, 0.0), (-0.7214, 0.3349, 0.0), (-0.7511, 0.3045, 0.0), (-0.8657, 0.1723, 0.0), (-0.9049, 0.2094, 0.0), (-0.9085, 0.2161, 0.0), (-0.93, 0.2391, 0.0), (-1.059, 0.3056, 0.0), (-1.152, 0.214, 0.0), (-1.195, 0.2607, 0.0), (-1.248, 0.3141, 0.0), (-1.292, 0.3576, 0.0), (-1.326, 0.3791, 0.0), (-1.39, 0.4081, 0.0), (-1.415, 0.4389, 0.0), (-1.425, 0.4449, 0.0), (-1.448, 0.4421, 0.0), (-1.467, 0.4244, 0.0), (-1.579, 0.2847, 0.0), (-1.597, 0.2844, 0.0), (-1.618, 0.3049, 0.0), (-1.793, 0.3752, 0.0), (-1.816, 0.4028, 0.0), (-1.84, 0.4046, 0.0), (1.969, -0.5, 0.0), (-1.856, 0.4043, -0.3437), (-2.047, 0.1489, -0.3437), (-2.007, 0.1179, -0.3437), (-1.971, 0.08688, -0.3437), (-1.976, -0.2652, -0.3437), (-2.025, -0.278, -0.3437), (-2.076, -0.3126, -0.3437), (-2.093, -0.3801, -0.3437), (-2.091, -0.4604, -0.3437), (-2.11, -0.4604, -0.3437), (1.965, -0.07942, -0.3437), (1.978, -0.0575, -0.3437), (1.968, -0.02179, -0.3437), (1.97, 0.05351, -0.3437), (1.973, 0.1232, -0.3437), (2.025, 0.1451, -0.3437), (2.033, 0.161, -0.3437), (2.014, 0.1794, -0.3437), (1.88, 0.3293, -0.3437), (1.827, 0.394, -0.3437), (1.794, 0.4046, -0.3437), (1.767, 0.3806, -0.3437), (1.749, 0.3692, -0.3437), (1.686, 0.3494, -0.3437), (1.623, 0.3208, -0.3437), (1.595, 0.2915, -0.3437), (1.507, 0.3986, -0.3437), (1.485, 0.4021, -0.3437), (1.458, 0.3788, -0.3437), (1.365, 0.3385, -0.3437), (1.341, 0.3159, -0.3437), (1.324, 0.301, -0.3437), (1.316, 0.2851, -0.3437), (1.305, 0.2755, -0.3437), (1.133, 0.4559, -0.3437), (1.116, 0.4605, -0.3437), (1.102, 0.4495, -0.3437), (1.043, 0.3958, -0.3437), (0.9944, 0.3618, -0.3437), (0.9746, 0.3374, -0.3437), (0.907, 0.2787, -0.3437), (0.8858, 0.254, -0.3437), (0.8738, 0.242, -0.3437), (0.7988, 0.3275, -0.3437), (0.7193, 0.4131, -0.3437), (0.7041, 0.4216, -0.3437), (0.6836, 0.417, -0.3437), (0.6521, 0.3777, -0.3437), (0.5899, 0.3098, -0.3437), (0.4948, 0.1999, -0.3437), (0.423, 0.2911, -0.3437), (0.3926, 0.3247, -0.3437), (0.3778, 0.3342, -0.3437), (0.3633, 0.3318, -0.3437), (0.3272, 0.2971, -0.3437), (0.2236, 0.1578, -0.3437), (0.1716, 0.2275, -0.3437), (0.1108, 0.3134, -0.3437), (0.07865, 0.3466, -0.3437), (0.06274, 0.3434, -0.3437), (-0.05959, 0.1783, -0.3437), (-0.2077, 0.3445, -0.3437), (-0.2816, 0.4276, -0.3437), (-0.2989, 0.441, -0.3437), (-0.312, 0.4378, -0.3437), (-0.3831, 0.371, -0.3437), (-0.4559, 0.2943, -0.3437), (-0.556, 0.1833, -0.3437), (-0.5631, 0.1861, -0.3437), (-0.6525, 0.284, -0.3437), (-0.6971, 0.3275, -0.3437), (-0.7069, 0.3357, -0.3437), (-0.7214, 0.3349, -0.3437), (-0.7511, 0.3045, -0.3437), (-0.8657, 0.1723, -0.3437), (-0.9049, 0.2094, -0.3437), (-0.9085, 0.2161, -0.3437), (-0.93, 0.2391, -0.3437), (-1.059, 0.3056, -0.3437), (-1.152, 0.214, -0.3437), (-1.195, 0.2607, -0.3437), (-1.248, 0.3141, -0.3437), (-1.292, 0.3576, -0.3437), (-1.326, 0.3791, -0.3437), (-1.39, 0.4081, -0.3437), (-1.415, 0.4389, -0.3437), (-1.425, 0.4449, -0.3437), (-1.448, 0.4421, -0.3437), (-1.467, 0.4244, -0.3437), (-1.579, 0.2847, -0.3437), (-1.597, 0.2844, -0.3437), (-1.618, 0.3049, -0.3437), (-1.793, 0.3752, -0.3437), (-1.816, 0.4028, -0.3437), (-1.84, 0.4046, -0.3437), (1.969, -0.5, -0.3437)], [], [(0, 9, 8, 7, 6, 5, 4, 3, 2, 1, 94, 93, 92, 91, 90, 89, 88, 87, 86, 85, 84, 83, 82, 81, 80, 79, 78, 77, 76, 75, 74, 73, 72, 71, 70, 69, 68, 67, 66, 65, 64, 63, 62, 61, 60, 59, 58, 57, 56, 55, 54, 53, 52, 51, 50, 49, 48, 47, 46, 45, 44, 43, 42, 41, 40, 39, 38, 37, 36, 35, 34, 33, 32, 31, 30, 29, 28, 27, 26, 25, 24, 23, 22, 21, 20, 19, 18, 17, 16, 15, 14, 13, 12, 11, 10, 95), (105, 191, 106, 107, 108, 109, 110, 111, 112, 113, 114, 115, 116, 117, 118, 119, 120, 121, 122, 123, 124, 125, 126, 127, 128, 129, 130, 131, 132, 133, 134, 135, 136, 137, 138, 139, 140, 141, 142, 143, 144, 145, 146, 147, 148, 149, 150, 151, 152, 153, 154, 155, 156, 157, 158, 159, 160, 161, 162, 163, 164, 165, 166, 167, 168, 169, 170, 171, 172, 173, 174, 175, 176, 177, 178, 179, 180, 181, 182, 183, 184, 185, 186, 187, 188, 189, 190, 96, 97, 98, 99, 100, 101, 102, 103, 104), (51, 52, 148, 147), (25, 26, 122, 121), (78, 79, 175, 174), (52, 53, 149, 148), (26, 27, 123, 122), (79, 80, 176, 175), (53, 54, 150, 149), (27, 28, 124, 123), (1, 2, 97, 96), (80, 81, 177, 176), (54, 55, 151, 150), (28, 29, 125, 124), (2, 3, 98, 97), (81, 82, 178, 177), (55, 56, 152, 151), (29, 30, 126, 125), (3, 4, 99, 98), (82, 83, 179, 178), (56, 57, 153, 152), (30, 31, 127, 126), (4, 5, 100, 99), (83, 84, 180, 179), (57, 58, 154, 153), (31, 32, 128, 127), (5, 6, 101, 100), (84, 85, 181, 180), (58, 59, 155, 154), (32, 33, 129, 128), (6, 7, 102, 101), (85, 86, 182, 181), (59, 60, 156, 155), (33, 34, 130, 129), (7, 8, 103, 102), (86, 87, 183, 182), (60, 61, 157, 156), (34, 35, 131, 130), (8, 9, 104, 103), (87, 88, 184, 183), (61, 62, 158, 157), (35, 36, 132, 131), (9, 0, 105, 104), (88, 89, 185, 184), (62, 63, 159, 158), (36, 37, 133, 132), (10, 11, 107, 106), (89, 90, 186, 185), (63, 64, 160, 159), (37, 38, 134, 133), (11, 12, 108, 107), (90, 91, 187, 186), (64, 65, 161, 160), (38, 39, 135, 134), (12, 13, 109, 108), (91, 92, 188, 187), (65, 66, 162, 161), (39, 40, 136, 135), (13, 14, 110, 109), (92, 93, 189, 188), (66, 67, 163, 162), (40, 41, 137, 136), (14, 15, 111, 110), (93, 94, 190, 189), (67, 68, 164, 163), (41, 42, 138, 137), (15, 16, 112, 111), (94, 1, 96, 190), (68, 69, 165, 164), (42, 43, 139, 138), (16, 17, 113, 112), (0, 95, 191, 105), (69, 70, 166, 165), (43, 44, 140, 139), (17, 18, 114, 113), (95, 10, 106, 191), (70, 71, 167, 166), (44, 45, 141, 140), (18, 19, 115, 114), (71, 72, 168, 167), (45, 46, 142, 141), (19, 20, 116, 115), (72, 73, 169, 168), (46, 47, 143, 142), (20, 21, 117, 116), (73, 74, 170, 169), (47, 48, 144, 143), (21, 22, 118, 117), (74, 75, 171, 170), (48, 49, 145, 144), (22, 23, 119, 118), (75, 76, 172, 171), (49, 50, 146, 145), (23, 24, 120, 119), (76, 77, 173, 172), (50, 51, 147, 146), (24, 25, 121, 120), (77, 78, 174, 173)])
_uv = me_bild_bergen_001.uv_layers.new(name='UVMap')
_uv.uv.foreach_set('vector', [0.0, 0.04123, 0.00462, 0.04123, 0.004179, 0.1248, 0.008142, 0.1951, 0.02047, 0.2312, 0.03236, 0.2445, 0.03368, 0.611, 0.02487, 0.6433, 0.01519, 0.6756, 0.06142, 0.9415, 0.06516, 0.9418, 0.07087, 0.94, 0.07642, 0.9113, 0.1188, 0.838, 0.1239, 0.8167, 0.1282, 0.817, 0.1551, 0.9625, 0.1598, 0.9809, 0.1653, 0.9838, 0.1678, 0.9775, 0.1739, 0.9455, 0.1892, 0.9153, 0.1973, 0.8929, 0.2081, 0.8476, 0.2209, 0.792, 0.2313, 0.7434, 0.2537, 0.8388, 0.2848, 0.7696, 0.29, 0.7456, 0.2909, 0.7386, 0.3003, 0.7, 0.328, 0.8377, 0.3352, 0.8693, 0.3387, 0.8701, 0.341, 0.8616, 0.3518, 0.8163, 0.3734, 0.7143, 0.3751, 0.7114, 0.3992, 0.827, 0.4168, 0.9069, 0.434, 0.9764, 0.4371, 0.9798, 0.4413, 0.9658, 0.4591, 0.8793, 0.4949, 0.7062, 0.5244, 0.8782, 0.5283, 0.8815, 0.536, 0.8469, 0.5507, 0.7574, 0.5633, 0.6849, 0.5883, 0.8299, 0.597, 0.866, 0.6005, 0.8686, 0.604, 0.8586, 0.6114, 0.8237, 0.6287, 0.7287, 0.6517, 0.8432, 0.6667, 0.9139, 0.6743, 0.9547, 0.6792, 0.9595, 0.6829, 0.9507, 0.7021, 0.8616, 0.7202, 0.7725, 0.7231, 0.785, 0.7282, 0.8108, 0.7445, 0.8719, 0.7493, 0.8973, 0.761, 0.9326, 0.7753, 0.9886, 0.7787, 1.0, 0.7827, 0.9952, 0.8244, 0.8075, 0.8269, 0.8174, 0.8287, 0.834, 0.833, 0.8494, 0.8388, 0.873, 0.8612, 0.915, 0.8677, 0.9393, 0.8731, 0.9356, 0.8943, 0.824, 0.9009, 0.8546, 0.9162, 0.8844, 0.9315, 0.905, 0.9358, 0.9168, 0.9423, 0.9418, 0.9502, 0.9308, 0.9631, 0.8634, 0.9954, 0.7074, 1.0, 0.6882, 0.9981, 0.6716, 0.9854, 0.6488, 0.9847, 0.5763, 0.9844, 0.4979, 0.9867, 0.4607, 0.9835, 0.4379, 0.9845, 0.0, 0.0, 0.04123, 0.9845, 0.0, 0.9835, 0.4379, 0.9867, 0.4607, 0.9844, 0.4979, 0.9847, 0.5763, 0.9854, 0.6488, 0.9981, 0.6716, 1.0, 0.6882, 0.9954, 0.7074, 0.9631, 0.8634, 0.9502, 0.9308, 0.9423, 0.9418, 0.9358, 0.9168, 0.9315, 0.905, 0.9162, 0.8844, 0.9009, 0.8546, 0.8943, 0.824, 0.8731, 0.9356, 0.8677, 0.9393, 0.8612, 0.915, 0.8388, 0.873, 0.833, 0.8494, 0.8287, 0.834, 0.8269, 0.8174, 0.8244, 0.8075, 0.7827, 0.9952, 0.7787, 1.0, 0.7753, 0.9886, 0.761, 0.9326, 0.7493, 0.8973, 0.7445, 0.8719, 0.7282, 0.8108, 0.7231, 0.785, 0.7202, 0.7725, 0.7021, 0.8616, 0.6829, 0.9507, 0.6792, 0.9595, 0.6743, 0.9547, 0.6667, 0.9139, 0.6517, 0.8432, 0.6287, 0.7287, 0.6114, 0.8237, 0.604, 0.8586, 0.6005, 0.8686, 0.597, 0.866, 0.5883, 0.8299, 0.5633, 0.6849, 0.5507, 0.7574, 0.536, 0.8469, 0.5283, 0.8815, 0.5244, 0.8782, 0.4949, 0.7062, 0.4591, 0.8793, 0.4413, 0.9658, 0.4371, 0.9798, 0.434, 0.9764, 0.4168, 0.9069, 0.3992, 0.827, 0.3751, 0.7114, 0.3734, 0.7143, 0.3518, 0.8163, 0.341, 0.8616, 0.3387, 0.8701, 0.3352, 0.8693, 0.328, 0.8377, 0.3003, 0.7, 0.2909, 0.7386, 0.29, 0.7456, 0.2848, 0.7696, 0.2537, 0.8388, 0.2313, 0.7434, 0.2209, 0.792, 0.2081, 0.8476, 0.1973, 0.8929, 0.1892, 0.9153, 0.1739, 0.9455, 0.1678, 0.9775, 0.1653, 0.9838, 0.1598, 0.9809, 0.1551, 0.9625, 0.1282, 0.817, 0.1239, 0.8167, 0.1188, 0.838, 0.07642, 0.9113, 0.07087, 0.94, 0.06516, 0.9418, 0.06142, 0.9415, 0.01519, 0.6756, 0.02487, 0.6433, 0.03368, 0.611, 0.03236, 0.2445, 0.02047, 0.2312, 0.008142, 0.1951, 0.004179, 0.1248, 0.00462, 0.04123, 0.604, 0.8586, 0.6005, 0.8686, 0.6005, 0.8686, 0.604, 0.8586, 0.8943, 0.824, 0.8731, 0.9356, 0.8731, 0.9356, 0.8943, 0.824, 0.2537, 0.8388, 0.2313, 0.7434, 0.2313, 0.7434, 0.2537, 0.8388, 0.6005, 0.8686, 0.597, 0.866, 0.597, 0.866, 0.6005, 0.8686, 0.8731, 0.9356, 0.8677, 0.9393, 0.8677, 0.9393, 0.8731, 0.9356, 0.2313, 0.7434, 0.2209, 0.792, 0.2209, 0.792, 0.2313, 0.7434, 0.597, 0.866, 0.5883, 0.8299, 0.5883, 0.8299, 0.597, 0.866, 0.8677, 0.9393, 0.8612, 0.915, 0.8612, 0.915, 0.8677, 0.9393, 0.06142, 0.9415, 0.01519, 0.6756, 0.01519, 0.6756, 0.06142, 0.9415, 0.2209, 0.792, 0.2081, 0.8476, 0.2081, 0.8476, 0.2209, 0.792, 0.5883, 0.8299, 0.5633, 0.6849, 0.5633, 0.6849, 0.5883, 0.8299, 0.8612, 0.915, 0.8388, 0.873, 0.8388, 0.873, 0.8612, 0.915, 0.01519, 0.6756, 0.02487, 0.6433, 0.02487, 0.6433, 0.01519, 0.6756, 0.2081, 0.8476, 0.1973, 0.8929, 0.1973, 0.8929, 0.2081, 0.8476, 0.5633, 0.6849, 0.5507, 0.7574, 0.5507, 0.7574, 0.5633, 0.6849, 0.8388, 0.873, 0.833, 0.8494, 0.833, 0.8494, 0.8388, 0.873, 0.02487, 0.6433, 0.03368, 0.611, 0.03368, 0.611, 0.02487, 0.6433, 0.1973, 0.8929, 0.1892, 0.9153, 0.1892, 0.9153, 0.1973, 0.8929, 0.5507, 0.7574, 0.536, 0.8469, 0.536, 0.8469, 0.5507, 0.7574, 0.833, 0.8494, 0.8287, 0.834, 0.8287, 0.834, 0.833, 0.8494, 0.03368, 0.611, 0.03236, 0.2445, 0.03236, 0.2445, 0.03368, 0.611, 0.1892, 0.9153, 0.1739, 0.9455, 0.1739, 0.9455, 0.1892, 0.9153, 0.536, 0.8469, 0.5283, 0.8815, 0.5283, 0.8815, 0.536, 0.8469, 0.8287, 0.834, 0.8269, 0.8174, 0.8269, 0.8174, 0.8287, 0.834, 0.03236, 0.2445, 0.02047, 0.2312, 0.02047, 0.2312, 0.03236, 0.2445, 0.1739, 0.9455, 0.1678, 0.9775, 0.1678, 0.9775, 0.1739, 0.9455, 0.5283, 0.8815, 0.5244, 0.8782, 0.5244, 0.8782, 0.5283, 0.8815, 0.8269, 0.8174, 0.8244, 0.8075, 0.8244, 0.8075, 0.8269, 0.8174, 0.02047, 0.2312, 0.008142, 0.1951, 0.008142, 0.1951, 0.02047, 0.2312, 0.1678, 0.9775, 0.1653, 0.9838, 0.1653, 0.9838, 0.1678, 0.9775, 0.5244, 0.8782, 0.4949, 0.7062, 0.4949, 0.7062, 0.5244, 0.8782, 0.8244, 0.8075, 0.7827, 0.9952, 0.7827, 0.9952, 0.8244, 0.8075, 0.008142, 0.1951, 0.004179, 0.1248, 0.004179, 0.1248, 0.008142, 0.1951, 0.1653, 0.9838, 0.1598, 0.9809, 0.1598, 0.9809, 0.1653, 0.9838, 0.4949, 0.7062, 0.4591, 0.8793, 0.4591, 0.8793, 0.4949, 0.7062, 0.7827, 0.9952, 0.7787, 1.0, 0.7787, 1.0, 0.7827, 0.9952, 0.004179, 0.1248, 0.00462, 0.04123, 0.00462, 0.04123, 0.004179, 0.1248, 0.1598, 0.9809, 0.1551, 0.9625, 0.1551, 0.9625, 0.1598, 0.9809, 0.4591, 0.8793, 0.4413, 0.9658, 0.4413, 0.9658, 0.4591, 0.8793, 0.7787, 1.0, 0.7753, 0.9886, 0.7753, 0.9886, 0.7787, 1.0, 0.00462, 0.04123, 0.0, 0.04123, 0.0, 0.04123, 0.00462, 0.04123, 0.1551, 0.9625, 0.1282, 0.817, 0.1282, 0.817, 0.1551, 0.9625, 0.4413, 0.9658, 0.4371, 0.9798, 0.4371, 0.9798, 0.4413, 0.9658, 0.7753, 0.9886, 0.761, 0.9326, 0.761, 0.9326, 0.7753, 0.9886, 0.9835, 0.4379, 0.9867, 0.4607, 0.9867, 0.4607, 0.9835, 0.4379, 0.1282, 0.817, 0.1239, 0.8167, 0.1239, 0.8167, 0.1282, 0.817, 0.4371, 0.9798, 0.434, 0.9764, 0.434, 0.9764, 0.4371, 0.9798, 0.761, 0.9326, 0.7493, 0.8973, 0.7493, 0.8973, 0.761, 0.9326, 0.9867, 0.4607, 0.9844, 0.4979, 0.9844, 0.4979, 0.9867, 0.4607, 0.1239, 0.8167, 0.1188, 0.838, 0.1188, 0.838, 0.1239, 0.8167, 0.434, 0.9764, 0.4168, 0.9069, 0.4168, 0.9069, 0.434, 0.9764, 0.7493, 0.8973, 0.7445, 0.8719, 0.7445, 0.8719, 0.7493, 0.8973, 0.9844, 0.4979, 0.9847, 0.5763, 0.9847, 0.5763, 0.9844, 0.4979, 0.1188, 0.838, 0.07642, 0.9113, 0.07642, 0.9113, 0.1188, 0.838, 0.4168, 0.9069, 0.3992, 0.827, 0.3992, 0.827, 0.4168, 0.9069, 0.7445, 0.8719, 0.7282, 0.8108, 0.7282, 0.8108, 0.7445, 0.8719, 0.9847, 0.5763, 0.9854, 0.6488, 0.9854, 0.6488, 0.9847, 0.5763, 0.07642, 0.9113, 0.07087, 0.94, 0.07087, 0.94, 0.07642, 0.9113, 0.3992, 0.827, 0.3751, 0.7114, 0.3751, 0.7114, 0.3992, 0.827, 0.7282, 0.8108, 0.7231, 0.785, 0.7231, 0.785, 0.7282, 0.8108, 0.9854, 0.6488, 0.9981, 0.6716, 0.9981, 0.6716, 0.9854, 0.6488, 0.07087, 0.94, 0.06516, 0.9418, 0.06516, 0.9418, 0.07087, 0.94, 0.3751, 0.7114, 0.3734, 0.7143, 0.3734, 0.7143, 0.3751, 0.7114, 0.7231, 0.785, 0.7202, 0.7725, 0.7202, 0.7725, 0.7231, 0.785, 0.9981, 0.6716, 1.0, 0.6882, 1.0, 0.6882, 0.9981, 0.6716, 0.06516, 0.9418, 0.06142, 0.9415, 0.06142, 0.9415, 0.06516, 0.9418, 0.3734, 0.7143, 0.3518, 0.8163, 0.3518, 0.8163, 0.3734, 0.7143, 0.7202, 0.7725, 0.7021, 0.8616, 0.7021, 0.8616, 0.7202, 0.7725, 1.0, 0.6882, 0.9954, 0.7074, 0.9954, 0.7074, 1.0, 0.6882, 0.0, 0.04123, 0.9845, 0.0, 0.9845, 0.0, 0.0, 0.04123, 0.3518, 0.8163, 0.341, 0.8616, 0.341, 0.8616, 0.3518, 0.8163, 0.7021, 0.8616, 0.6829, 0.9507, 0.6829, 0.9507, 0.7021, 0.8616, 0.9954, 0.7074, 0.9631, 0.8634, 0.9631, 0.8634, 0.9954, 0.7074, 0.9845, 0.0, 0.9835, 0.4379, 0.9835, 0.4379, 0.9845, 0.0, 0.341, 0.8616, 0.3387, 0.8701, 0.3387, 0.8701, 0.341, 0.8616, 0.6829, 0.9507, 0.6792, 0.9595, 0.6792, 0.9595, 0.6829, 0.9507, 0.9631, 0.8634, 0.9502, 0.9308, 0.9502, 0.9308, 0.9631, 0.8634, 0.3387, 0.8701, 0.3352, 0.8693, 0.3352, 0.8693, 0.3387, 0.8701, 0.6792, 0.9595, 0.6743, 0.9547, 0.6743, 0.9547, 0.6792, 0.9595, 0.9502, 0.9308, 0.9423, 0.9418, 0.9423, 0.9418, 0.9502, 0.9308, 0.3352, 0.8693, 0.328, 0.8377, 0.328, 0.8377, 0.3352, 0.8693, 0.6743, 0.9547, 0.6667, 0.9139, 0.6667, 0.9139, 0.6743, 0.9547, 0.9423, 0.9418, 0.9358, 0.9168, 0.9358, 0.9168, 0.9423, 0.9418, 0.328, 0.8377, 0.3003, 0.7, 0.3003, 0.7, 0.328, 0.8377, 0.6667, 0.9139, 0.6517, 0.8432, 0.6517, 0.8432, 0.6667, 0.9139, 0.9358, 0.9168, 0.9315, 0.905, 0.9315, 0.905, 0.9358, 0.9168, 0.3003, 0.7, 0.2909, 0.7386, 0.2909, 0.7386, 0.3003, 0.7, 0.6517, 0.8432, 0.6287, 0.7287, 0.6287, 0.7287, 0.6517, 0.8432, 0.9315, 0.905, 0.9162, 0.8844, 0.9162, 0.8844, 0.9315, 0.905, 0.2909, 0.7386, 0.29, 0.7456, 0.29, 0.7456, 0.2909, 0.7386, 0.6287, 0.7287, 0.6114, 0.8237, 0.6114, 0.8237, 0.6287, 0.7287, 0.9162, 0.8844, 0.9009, 0.8546, 0.9009, 0.8546, 0.9162, 0.8844, 0.29, 0.7456, 0.2848, 0.7696, 0.2848, 0.7696, 0.29, 0.7456, 0.6114, 0.8237, 0.604, 0.8586, 0.604, 0.8586, 0.6114, 0.8237, 0.9009, 0.8546, 0.8943, 0.824, 0.8943, 0.824, 0.9009, 0.8546, 0.2848, 0.7696, 0.2537, 0.8388, 0.2537, 0.8388, 0.2848, 0.7696])
me_bild_bergen_001.materials.append(mat_bild_bergen)
me_bild_bergen_001.update()

# ---- objects
ob_bergen = bpy.data.objects.new('bergen', me_bild_bergen_002)
ob_light = bpy.data.objects.new('Light', light_light)
ob_camera = bpy.data.objects.new('Camera', cam_camera)
ob_cube = bpy.data.objects.new('Cube', me_cube_002)
ob_bild_bergen = bpy.data.objects.new('bild-bergen', me_bild_bergen)
ob_bild_bergen_001 = bpy.data.objects.new('bild-bergen.001', me_bild_bergen_001)

# ---- transforms, parenting, visibility, modifiers, constraints
ob_bergen.location = (0.0, 0.0, 0.0)
ob_light.location = (4.076, 1.005, 5.904)
ob_light.rotation_euler = (0.6503, 0.05522, 1.866)
ob_light.lock_rotations_4d = False
ob_light.empty_display_type = 'ARROWS'
ob_light.color = (0.0, 0.0, 0.0, 0.0)
ob_light.lineart.crease_threshold = 0.0
ob_camera.location = (7.359, -6.926, 4.958)
ob_camera.rotation_euler = (1.109, 0.0, 0.8149)
ob_camera.lock_rotations_4d = False
ob_camera.empty_display_type = 'ARROWS'
ob_camera.color = (0.0, 0.0, 0.0, 0.0)
ob_camera.display_type = 'WIRE'
ob_camera.lineart.crease_threshold = 0.0
ob_cube.location = (-0.04567, -0.07107, -0.4185)
ob_cube.scale = (0.3506, 0.2343, 0.2343)
_m = ob_cube.modifiers.new('Boolean', 'BOOLEAN')
ob_bild_bergen.location = (0.1676, -0.1546, -0.06896)
ob_bild_bergen.rotation_euler = (1.571, 0.0, 1.571)
ob_bild_bergen_001.location = (0.1676, -0.1546, -0.06896)
ob_bild_bergen_001.rotation_euler = (1.571, 0.0, 1.571)

# ---- collection membership
scene.collection.objects.link(ob_bergen)
col_collection.objects.link(ob_light)
col_collection.objects.link(ob_camera)
col_collection.objects.link(ob_cube)
col_collection.objects.link(ob_bild_bergen)
col_collection.objects.link(ob_bild_bergen_001)

# ---- scene / render settings (as saved in the file)
scene.camera = ob_camera
scene.frame_start = 1; scene.frame_end = 250; scene.frame_set(0)
scene.render.engine = 'CYCLES'
scene.cycles.sampling_pattern = 'TABULATED_SOBOL'
scene.cycles.use_light_tree = False
scene.cycles.bake_type = 'DIFFUSE'
scene.view_settings.view_transform = 'Filmic'
bpy.context.view_layer.update()
